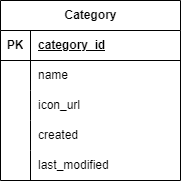

The diagram above was exported from draw.io. Its source (the exported page's mxGraphModel, read from the mxfile embedded in the PNG):
<mxGraphModel dx="1214" dy="2389" grid="1" gridSize="10" guides="1" tooltips="1" connect="1" arrows="1" fold="1" page="1" pageScale="1" pageWidth="850" pageHeight="1100" math="0" shadow="0" extFonts="Permanent Marker^https://fonts.googleapis.com/css?family=Permanent+Marker">
  <root>
    <mxCell id="0" />
    <mxCell id="1" parent="0" />
    <mxCell id="2" value="Category" style="shape=table;startSize=30;container=1;collapsible=1;childLayout=tableLayout;fixedRows=1;rowLines=0;fontStyle=1;align=center;resizeLast=1;html=1;" vertex="1" parent="1">
      <mxGeometry x="70" y="450" width="180" height="180" as="geometry" />
    </mxCell>
    <mxCell id="3" value="" style="shape=tableRow;horizontal=0;startSize=0;swimlaneHead=0;swimlaneBody=0;fillColor=none;collapsible=0;dropTarget=0;points=[[0,0.5],[1,0.5]];portConstraint=eastwest;top=0;left=0;right=0;bottom=1;" vertex="1" parent="2">
      <mxGeometry y="30" width="180" height="30" as="geometry" />
    </mxCell>
    <mxCell id="4" value="PK" style="shape=partialRectangle;connectable=0;fillColor=none;top=0;left=0;bottom=0;right=0;fontStyle=1;overflow=hidden;whiteSpace=wrap;html=1;" vertex="1" parent="3">
      <mxGeometry width="30" height="30" as="geometry">
        <mxRectangle width="30" height="30" as="alternateBounds" />
      </mxGeometry>
    </mxCell>
    <mxCell id="5" value="category_id" style="shape=partialRectangle;connectable=0;fillColor=none;top=0;left=0;bottom=0;right=0;align=left;spacingLeft=6;fontStyle=5;overflow=hidden;whiteSpace=wrap;html=1;" vertex="1" parent="3">
      <mxGeometry x="30" width="150" height="30" as="geometry">
        <mxRectangle width="150" height="30" as="alternateBounds" />
      </mxGeometry>
    </mxCell>
    <mxCell id="6" value="" style="shape=tableRow;horizontal=0;startSize=0;swimlaneHead=0;swimlaneBody=0;fillColor=none;collapsible=0;dropTarget=0;points=[[0,0.5],[1,0.5]];portConstraint=eastwest;top=0;left=0;right=0;bottom=0;" vertex="1" parent="2">
      <mxGeometry y="60" width="180" height="30" as="geometry" />
    </mxCell>
    <mxCell id="7" value="" style="shape=partialRectangle;connectable=0;fillColor=none;top=0;left=0;bottom=0;right=0;editable=1;overflow=hidden;whiteSpace=wrap;html=1;" vertex="1" parent="6">
      <mxGeometry width="30" height="30" as="geometry">
        <mxRectangle width="30" height="30" as="alternateBounds" />
      </mxGeometry>
    </mxCell>
    <mxCell id="8" value="name" style="shape=partialRectangle;connectable=0;fillColor=none;top=0;left=0;bottom=0;right=0;align=left;spacingLeft=6;overflow=hidden;whiteSpace=wrap;html=1;" vertex="1" parent="6">
      <mxGeometry x="30" width="150" height="30" as="geometry">
        <mxRectangle width="150" height="30" as="alternateBounds" />
      </mxGeometry>
    </mxCell>
    <mxCell id="9" value="" style="shape=tableRow;horizontal=0;startSize=0;swimlaneHead=0;swimlaneBody=0;fillColor=none;collapsible=0;dropTarget=0;points=[[0,0.5],[1,0.5]];portConstraint=eastwest;top=0;left=0;right=0;bottom=0;" vertex="1" parent="2">
      <mxGeometry y="90" width="180" height="30" as="geometry" />
    </mxCell>
    <mxCell id="10" value="" style="shape=partialRectangle;connectable=0;fillColor=none;top=0;left=0;bottom=0;right=0;editable=1;overflow=hidden;whiteSpace=wrap;html=1;" vertex="1" parent="9">
      <mxGeometry width="30" height="30" as="geometry">
        <mxRectangle width="30" height="30" as="alternateBounds" />
      </mxGeometry>
    </mxCell>
    <mxCell id="11" value="icon_url" style="shape=partialRectangle;connectable=0;fillColor=none;top=0;left=0;bottom=0;right=0;align=left;spacingLeft=6;overflow=hidden;whiteSpace=wrap;html=1;" vertex="1" parent="9">
      <mxGeometry x="30" width="150" height="30" as="geometry">
        <mxRectangle width="150" height="30" as="alternateBounds" />
      </mxGeometry>
    </mxCell>
    <mxCell id="12" value="" style="shape=tableRow;horizontal=0;startSize=0;swimlaneHead=0;swimlaneBody=0;fillColor=none;collapsible=0;dropTarget=0;points=[[0,0.5],[1,0.5]];portConstraint=eastwest;top=0;left=0;right=0;bottom=0;" vertex="1" parent="2">
      <mxGeometry y="120" width="180" height="30" as="geometry" />
    </mxCell>
    <mxCell id="13" value="" style="shape=partialRectangle;connectable=0;fillColor=none;top=0;left=0;bottom=0;right=0;editable=1;overflow=hidden;whiteSpace=wrap;html=1;" vertex="1" parent="12">
      <mxGeometry width="30" height="30" as="geometry">
        <mxRectangle width="30" height="30" as="alternateBounds" />
      </mxGeometry>
    </mxCell>
    <mxCell id="14" value="created" style="shape=partialRectangle;connectable=0;fillColor=none;top=0;left=0;bottom=0;right=0;align=left;spacingLeft=6;overflow=hidden;whiteSpace=wrap;html=1;" vertex="1" parent="12">
      <mxGeometry x="30" width="150" height="30" as="geometry">
        <mxRectangle width="150" height="30" as="alternateBounds" />
      </mxGeometry>
    </mxCell>
    <mxCell id="15" value="" style="shape=tableRow;horizontal=0;startSize=0;swimlaneHead=0;swimlaneBody=0;fillColor=none;collapsible=0;dropTarget=0;points=[[0,0.5],[1,0.5]];portConstraint=eastwest;top=0;left=0;right=0;bottom=0;" vertex="1" parent="2">
      <mxGeometry y="150" width="180" height="30" as="geometry" />
    </mxCell>
    <mxCell id="16" value="" style="shape=partialRectangle;connectable=0;fillColor=none;top=0;left=0;bottom=0;right=0;editable=1;overflow=hidden;whiteSpace=wrap;html=1;" vertex="1" parent="15">
      <mxGeometry width="30" height="30" as="geometry">
        <mxRectangle width="30" height="30" as="alternateBounds" />
      </mxGeometry>
    </mxCell>
    <mxCell id="17" value="last_modified" style="shape=partialRectangle;connectable=0;fillColor=none;top=0;left=0;bottom=0;right=0;align=left;spacingLeft=6;overflow=hidden;whiteSpace=wrap;html=1;" vertex="1" parent="15">
      <mxGeometry x="30" width="150" height="30" as="geometry">
        <mxRectangle width="150" height="30" as="alternateBounds" />
      </mxGeometry>
    </mxCell>
  </root>
</mxGraphModel>